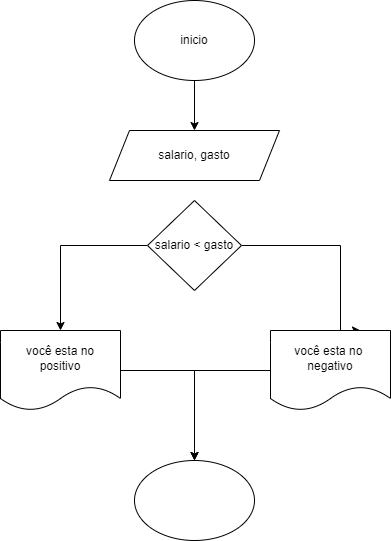

The diagram above was exported from draw.io. Its source (the exported page's mxGraphModel, read from the mxfile embedded in the PNG):
<mxGraphModel dx="1120" dy="452" grid="1" gridSize="10" guides="1" tooltips="1" connect="1" arrows="1" fold="1" page="1" pageScale="1" pageWidth="827" pageHeight="1169" math="0" shadow="0">
  <root>
    <mxCell id="0" />
    <mxCell id="1" parent="0" />
    <mxCell id="ZcaerxUpHQSCK5J6w_ai-4" value="" style="edgeStyle=orthogonalEdgeStyle;rounded=0;orthogonalLoop=1;jettySize=auto;html=1;" edge="1" parent="1" source="ZcaerxUpHQSCK5J6w_ai-1" target="ZcaerxUpHQSCK5J6w_ai-2">
      <mxGeometry relative="1" as="geometry" />
    </mxCell>
    <mxCell id="ZcaerxUpHQSCK5J6w_ai-1" value="inicio" style="ellipse;whiteSpace=wrap;html=1;" vertex="1" parent="1">
      <mxGeometry x="354" y="30" width="120" height="80" as="geometry" />
    </mxCell>
    <mxCell id="ZcaerxUpHQSCK5J6w_ai-2" value="salario, gasto" style="shape=parallelogram;perimeter=parallelogramPerimeter;whiteSpace=wrap;html=1;fixedSize=1;" vertex="1" parent="1">
      <mxGeometry x="329" y="160" width="170" height="50" as="geometry" />
    </mxCell>
    <mxCell id="ZcaerxUpHQSCK5J6w_ai-9" style="edgeStyle=orthogonalEdgeStyle;rounded=0;orthogonalLoop=1;jettySize=auto;html=1;" edge="1" parent="1" source="ZcaerxUpHQSCK5J6w_ai-5" target="ZcaerxUpHQSCK5J6w_ai-7">
      <mxGeometry relative="1" as="geometry" />
    </mxCell>
    <mxCell id="ZcaerxUpHQSCK5J6w_ai-10" style="edgeStyle=orthogonalEdgeStyle;rounded=0;orthogonalLoop=1;jettySize=auto;html=1;entryX=0.75;entryY=0;entryDx=0;entryDy=0;" edge="1" parent="1" source="ZcaerxUpHQSCK5J6w_ai-5" target="ZcaerxUpHQSCK5J6w_ai-6">
      <mxGeometry relative="1" as="geometry">
        <Array as="points">
          <mxPoint x="560" y="275" />
          <mxPoint x="560" y="360" />
        </Array>
      </mxGeometry>
    </mxCell>
    <mxCell id="ZcaerxUpHQSCK5J6w_ai-5" value="salario &amp;lt; gasto" style="rhombus;whiteSpace=wrap;html=1;" vertex="1" parent="1">
      <mxGeometry x="367" y="230" width="94" height="90" as="geometry" />
    </mxCell>
    <mxCell id="ZcaerxUpHQSCK5J6w_ai-13" style="edgeStyle=orthogonalEdgeStyle;rounded=0;orthogonalLoop=1;jettySize=auto;html=1;" edge="1" parent="1" source="ZcaerxUpHQSCK5J6w_ai-6" target="ZcaerxUpHQSCK5J6w_ai-11">
      <mxGeometry relative="1" as="geometry" />
    </mxCell>
    <mxCell id="ZcaerxUpHQSCK5J6w_ai-6" value="você esta no&amp;nbsp;&lt;br&gt;negativo" style="shape=document;whiteSpace=wrap;html=1;boundedLbl=1;" vertex="1" parent="1">
      <mxGeometry x="490" y="360" width="120" height="80" as="geometry" />
    </mxCell>
    <mxCell id="ZcaerxUpHQSCK5J6w_ai-12" style="edgeStyle=orthogonalEdgeStyle;rounded=0;orthogonalLoop=1;jettySize=auto;html=1;" edge="1" parent="1" source="ZcaerxUpHQSCK5J6w_ai-7" target="ZcaerxUpHQSCK5J6w_ai-11">
      <mxGeometry relative="1" as="geometry" />
    </mxCell>
    <mxCell id="ZcaerxUpHQSCK5J6w_ai-7" value="você esta no&lt;br&gt;&amp;nbsp;positivo&amp;nbsp;" style="shape=document;whiteSpace=wrap;html=1;boundedLbl=1;" vertex="1" parent="1">
      <mxGeometry x="220" y="360" width="120" height="80" as="geometry" />
    </mxCell>
    <mxCell id="ZcaerxUpHQSCK5J6w_ai-11" value="" style="ellipse;whiteSpace=wrap;html=1;" vertex="1" parent="1">
      <mxGeometry x="354" y="490" width="120" height="80" as="geometry" />
    </mxCell>
  </root>
</mxGraphModel>